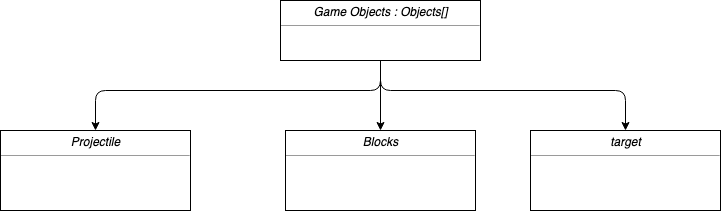

The diagram above was exported from draw.io. Its source (the exported page's mxGraphModel, read from the mxfile embedded in the PNG):
<mxGraphModel dx="758" dy="476" grid="1" gridSize="10" guides="1" tooltips="1" connect="1" arrows="1" fold="1" page="1" pageScale="1" pageWidth="850" pageHeight="1100" background="#ffffff" math="0" shadow="0">
  <root>
    <mxCell id="0" />
    <mxCell id="1" parent="0" />
    <mxCell id="5d2195bd80daf111-18" value="&lt;p style=&quot;margin: 0px ; margin-top: 4px ; text-align: center&quot;&gt;&lt;i&gt;Projectile&lt;/i&gt;&lt;/p&gt;&lt;hr size=&quot;1&quot;&gt;&lt;p style=&quot;margin: 0px ; margin-left: 4px&quot;&gt;&lt;br&gt;&lt;/p&gt;" style="verticalAlign=top;align=left;overflow=fill;fontSize=12;fontFamily=Helvetica;html=1;rounded=0;shadow=0;comic=0;labelBackgroundColor=none;strokeColor=#000000;strokeWidth=1;fillColor=#ffffff;" parent="1" vertex="1">
      <mxGeometry x="40" y="200" width="190" height="80" as="geometry" />
    </mxCell>
    <mxCell id="5d2195bd80daf111-19" value="&lt;p style=&quot;margin: 0px ; margin-top: 4px ; text-align: center&quot;&gt;&lt;i&gt;Game Objects : Objects[]&lt;/i&gt;&lt;/p&gt;&lt;hr size=&quot;1&quot;&gt;&lt;p style=&quot;margin: 0px ; margin-left: 4px&quot;&gt;&lt;br&gt;&lt;/p&gt;" style="verticalAlign=top;align=left;overflow=fill;fontSize=12;fontFamily=Helvetica;html=1;rounded=0;shadow=0;comic=0;labelBackgroundColor=none;strokeColor=#000000;strokeWidth=1;fillColor=#ffffff;" parent="1" vertex="1">
      <mxGeometry x="320" y="70" width="200" height="60" as="geometry" />
    </mxCell>
    <mxCell id="5d2195bd80daf111-20" value="&lt;p style=&quot;margin: 0px ; margin-top: 4px ; text-align: center&quot;&gt;&lt;i&gt;target&lt;/i&gt;&lt;/p&gt;&lt;hr size=&quot;1&quot;&gt;&lt;p style=&quot;margin: 0px ; margin-left: 4px&quot;&gt;&lt;br&gt;&lt;/p&gt;&lt;p style=&quot;margin: 0px ; margin-left: 4px&quot;&gt;&lt;br&gt;&lt;/p&gt;" style="verticalAlign=top;align=left;overflow=fill;fontSize=12;fontFamily=Helvetica;html=1;rounded=0;shadow=0;comic=0;labelBackgroundColor=none;strokeColor=#000000;strokeWidth=1;fillColor=#ffffff;" parent="1" vertex="1">
      <mxGeometry x="570" y="200" width="190" height="80" as="geometry" />
    </mxCell>
    <mxCell id="f-kZ3RRSgb1HEQ_1g3-I-1" style="edgeStyle=orthogonalEdgeStyle;rounded=0;orthogonalLoop=1;jettySize=auto;html=1;exitX=0.5;exitY=1;exitDx=0;exitDy=0;" parent="1" source="5d2195bd80daf111-20" target="5d2195bd80daf111-20" edge="1">
      <mxGeometry relative="1" as="geometry" />
    </mxCell>
    <mxCell id="f-kZ3RRSgb1HEQ_1g3-I-2" value="" style="endArrow=classic;html=1;exitX=0.5;exitY=1;exitDx=0;exitDy=0;entryX=0.5;entryY=0;entryDx=0;entryDy=0;" parent="1" source="5d2195bd80daf111-19" target="5d2195bd80daf111-18" edge="1">
      <mxGeometry width="50" height="50" relative="1" as="geometry">
        <mxPoint x="170" y="360" as="sourcePoint" />
        <mxPoint x="220" y="310" as="targetPoint" />
        <Array as="points">
          <mxPoint x="420" y="160" />
          <mxPoint x="135" y="160" />
        </Array>
      </mxGeometry>
    </mxCell>
    <mxCell id="f-kZ3RRSgb1HEQ_1g3-I-3" value="" style="endArrow=classic;html=1;exitX=0.5;exitY=1;exitDx=0;exitDy=0;entryX=0.5;entryY=0;entryDx=0;entryDy=0;" parent="1" source="5d2195bd80daf111-19" target="5d2195bd80daf111-20" edge="1">
      <mxGeometry width="50" height="50" relative="1" as="geometry">
        <mxPoint x="170" y="360" as="sourcePoint" />
        <mxPoint x="220" y="310" as="targetPoint" />
        <Array as="points">
          <mxPoint x="420" y="160" />
          <mxPoint x="665" y="160" />
        </Array>
      </mxGeometry>
    </mxCell>
    <mxCell id="f-kZ3RRSgb1HEQ_1g3-I-4" value="&lt;p style=&quot;margin: 0px ; margin-top: 4px ; text-align: center&quot;&gt;&lt;i&gt;Blocks&lt;/i&gt;&lt;/p&gt;&lt;hr size=&quot;1&quot;&gt;&lt;p style=&quot;margin: 0px ; margin-left: 4px&quot;&gt;&lt;br&gt;&lt;/p&gt;" style="verticalAlign=top;align=left;overflow=fill;fontSize=12;fontFamily=Helvetica;html=1;rounded=0;shadow=0;comic=0;labelBackgroundColor=none;strokeColor=#000000;strokeWidth=1;fillColor=#ffffff;" parent="1" vertex="1">
      <mxGeometry x="325" y="200" width="190" height="80" as="geometry" />
    </mxCell>
    <mxCell id="f-kZ3RRSgb1HEQ_1g3-I-5" value="" style="endArrow=classic;html=1;" parent="1" target="f-kZ3RRSgb1HEQ_1g3-I-4" edge="1">
      <mxGeometry width="50" height="50" relative="1" as="geometry">
        <mxPoint x="420" y="130" as="sourcePoint" />
        <mxPoint x="90" y="310" as="targetPoint" />
      </mxGeometry>
    </mxCell>
  </root>
</mxGraphModel>